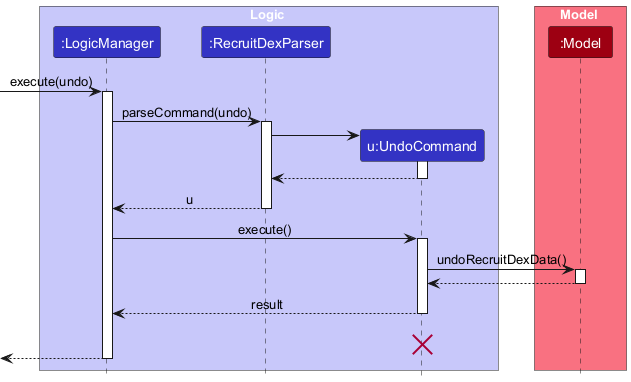

The diagram above was rendered by PlantUML. Its source (embedded in the PNG):
@startuml
!include style.puml
skinparam ArrowFontStyle plain

box Logic LOGIC_COLOR_T1
participant ":LogicManager" as LogicManager LOGIC_COLOR
participant ":RecruitDexParser" as RecruitDexParser LOGIC_COLOR
participant "u:UndoCommand" as UndoCommand LOGIC_COLOR
end box

box Model MODEL_COLOR_T1
participant ":Model" as Model MODEL_COLOR
end box
[-> LogicManager : execute(undo)
activate LogicManager

LogicManager -> RecruitDexParser : parseCommand(undo)
activate RecruitDexParser

create UndoCommand
RecruitDexParser -> UndoCommand
activate UndoCommand

UndoCommand --> RecruitDexParser
deactivate UndoCommand

RecruitDexParser --> LogicManager : u
deactivate RecruitDexParser

LogicManager -> UndoCommand : execute()
activate UndoCommand

UndoCommand -> Model : undoRecruitDexData()
activate Model

Model --> UndoCommand
deactivate Model

UndoCommand --> LogicManager : result
deactivate UndoCommand
UndoCommand -[hidden]-> LogicManager : result
destroy UndoCommand

[<--LogicManager
deactivate LogicManager
@enduml